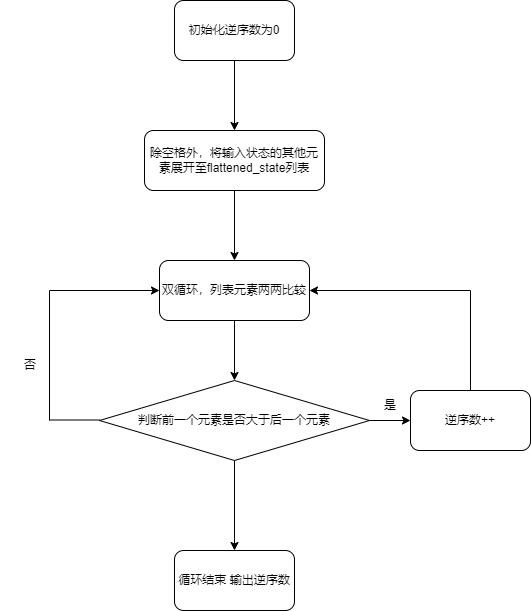

The diagram above was exported from draw.io. Its source (the exported page's mxGraphModel, read from the mxfile embedded in the PNG):
<mxGraphModel dx="1098" dy="982" grid="1" gridSize="10" guides="1" tooltips="1" connect="1" arrows="1" fold="1" page="1" pageScale="1" pageWidth="827" pageHeight="1169" math="0" shadow="0">
  <root>
    <mxCell id="0" />
    <mxCell id="1" parent="0" />
    <mxCell id="Fh58XkRCrw7Eq8N1jscb-21" style="edgeStyle=orthogonalEdgeStyle;rounded=0;orthogonalLoop=1;jettySize=auto;html=1;entryX=0.5;entryY=0;entryDx=0;entryDy=0;" edge="1" parent="1" source="Fh58XkRCrw7Eq8N1jscb-16" target="Fh58XkRCrw7Eq8N1jscb-17">
      <mxGeometry relative="1" as="geometry" />
    </mxCell>
    <mxCell id="Fh58XkRCrw7Eq8N1jscb-16" value="初始化逆序数为0" style="rounded=1;whiteSpace=wrap;html=1;" vertex="1" parent="1">
      <mxGeometry x="354" y="180" width="120" height="60" as="geometry" />
    </mxCell>
    <mxCell id="Fh58XkRCrw7Eq8N1jscb-22" style="edgeStyle=orthogonalEdgeStyle;rounded=0;orthogonalLoop=1;jettySize=auto;html=1;entryX=0.5;entryY=0;entryDx=0;entryDy=0;" edge="1" parent="1" source="Fh58XkRCrw7Eq8N1jscb-17" target="Fh58XkRCrw7Eq8N1jscb-18">
      <mxGeometry relative="1" as="geometry" />
    </mxCell>
    <mxCell id="Fh58XkRCrw7Eq8N1jscb-17" value="除空格外，将输入状态的其他元素展开至flattened_state列表" style="rounded=1;whiteSpace=wrap;html=1;" vertex="1" parent="1">
      <mxGeometry x="324" y="310" width="180" height="60" as="geometry" />
    </mxCell>
    <mxCell id="Fh58XkRCrw7Eq8N1jscb-23" style="edgeStyle=orthogonalEdgeStyle;rounded=0;orthogonalLoop=1;jettySize=auto;html=1;entryX=0.5;entryY=0;entryDx=0;entryDy=0;" edge="1" parent="1" source="Fh58XkRCrw7Eq8N1jscb-18" target="Fh58XkRCrw7Eq8N1jscb-19">
      <mxGeometry relative="1" as="geometry" />
    </mxCell>
    <mxCell id="Fh58XkRCrw7Eq8N1jscb-18" value="双循环，列表元素两两比较" style="rounded=1;whiteSpace=wrap;html=1;" vertex="1" parent="1">
      <mxGeometry x="339" y="440" width="150" height="60" as="geometry" />
    </mxCell>
    <mxCell id="Fh58XkRCrw7Eq8N1jscb-24" style="edgeStyle=orthogonalEdgeStyle;rounded=0;orthogonalLoop=1;jettySize=auto;html=1;entryX=0.5;entryY=0;entryDx=0;entryDy=0;" edge="1" parent="1" source="Fh58XkRCrw7Eq8N1jscb-19" target="Fh58XkRCrw7Eq8N1jscb-20">
      <mxGeometry relative="1" as="geometry" />
    </mxCell>
    <mxCell id="Fh58XkRCrw7Eq8N1jscb-32" style="edgeStyle=orthogonalEdgeStyle;rounded=0;orthogonalLoop=1;jettySize=auto;html=1;entryX=0;entryY=0.5;entryDx=0;entryDy=0;" edge="1" parent="1" source="Fh58XkRCrw7Eq8N1jscb-19" target="Fh58XkRCrw7Eq8N1jscb-31">
      <mxGeometry relative="1" as="geometry" />
    </mxCell>
    <mxCell id="Fh58XkRCrw7Eq8N1jscb-19" value="判断前一个元素是否大于后一个元素" style="rhombus;whiteSpace=wrap;html=1;" vertex="1" parent="1">
      <mxGeometry x="279" y="560" width="270" height="80" as="geometry" />
    </mxCell>
    <mxCell id="Fh58XkRCrw7Eq8N1jscb-20" value="循环结束 输出逆序数" style="rounded=1;whiteSpace=wrap;html=1;" vertex="1" parent="1">
      <mxGeometry x="354" y="730" width="120" height="60" as="geometry" />
    </mxCell>
    <mxCell id="Fh58XkRCrw7Eq8N1jscb-27" value="" style="endArrow=none;html=1;rounded=0;" edge="1" parent="1">
      <mxGeometry width="50" height="50" relative="1" as="geometry">
        <mxPoint x="229" y="599.5" as="sourcePoint" />
        <mxPoint x="279" y="599.5" as="targetPoint" />
      </mxGeometry>
    </mxCell>
    <mxCell id="Fh58XkRCrw7Eq8N1jscb-28" value="" style="endArrow=none;html=1;rounded=0;" edge="1" parent="1">
      <mxGeometry width="50" height="50" relative="1" as="geometry">
        <mxPoint x="229" y="600" as="sourcePoint" />
        <mxPoint x="229" y="470" as="targetPoint" />
      </mxGeometry>
    </mxCell>
    <mxCell id="Fh58XkRCrw7Eq8N1jscb-29" value="" style="endArrow=classic;html=1;rounded=0;entryX=0;entryY=0.5;entryDx=0;entryDy=0;" edge="1" parent="1" target="Fh58XkRCrw7Eq8N1jscb-18">
      <mxGeometry width="50" height="50" relative="1" as="geometry">
        <mxPoint x="229" y="470" as="sourcePoint" />
        <mxPoint x="279" y="420" as="targetPoint" />
      </mxGeometry>
    </mxCell>
    <mxCell id="Fh58XkRCrw7Eq8N1jscb-30" value="否" style="text;html=1;strokeColor=none;fillColor=none;align=center;verticalAlign=middle;whiteSpace=wrap;rounded=0;" vertex="1" parent="1">
      <mxGeometry x="180" y="530" width="60" height="30" as="geometry" />
    </mxCell>
    <mxCell id="Fh58XkRCrw7Eq8N1jscb-31" value="逆序数++" style="rounded=1;whiteSpace=wrap;html=1;" vertex="1" parent="1">
      <mxGeometry x="590" y="570" width="120" height="60" as="geometry" />
    </mxCell>
    <mxCell id="Fh58XkRCrw7Eq8N1jscb-34" value="" style="endArrow=none;html=1;rounded=0;" edge="1" parent="1">
      <mxGeometry width="50" height="50" relative="1" as="geometry">
        <mxPoint x="650" y="570" as="sourcePoint" />
        <mxPoint x="650" y="470" as="targetPoint" />
      </mxGeometry>
    </mxCell>
    <mxCell id="Fh58XkRCrw7Eq8N1jscb-35" value="" style="endArrow=classic;html=1;rounded=0;entryX=1;entryY=0.5;entryDx=0;entryDy=0;" edge="1" parent="1" target="Fh58XkRCrw7Eq8N1jscb-18">
      <mxGeometry width="50" height="50" relative="1" as="geometry">
        <mxPoint x="650" y="470" as="sourcePoint" />
        <mxPoint x="700" y="420" as="targetPoint" />
      </mxGeometry>
    </mxCell>
    <mxCell id="Fh58XkRCrw7Eq8N1jscb-37" value="是" style="text;html=1;strokeColor=none;fillColor=none;align=center;verticalAlign=middle;whiteSpace=wrap;rounded=0;" vertex="1" parent="1">
      <mxGeometry x="540" y="570" width="60" height="30" as="geometry" />
    </mxCell>
  </root>
</mxGraphModel>